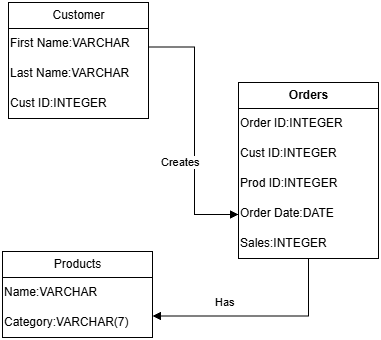

The diagram above was exported from draw.io. Its source (the exported page's mxGraphModel, read from the mxfile embedded in the PNG):
<mxGraphModel dx="903" dy="575" grid="1" gridSize="10" guides="1" tooltips="1" connect="1" arrows="1" fold="1" page="1" pageScale="1" pageWidth="827" pageHeight="1169" math="0" shadow="0">
  <root>
    <mxCell id="0" />
    <mxCell id="1" parent="0" />
    <mxCell id="Scz7DCu7FVqMvcuMRNoy-12" parent="1" style="swimlane;fontStyle=1;childLayout=stackLayout;horizontal=1;startSize=26;fillColor=none;horizontalStack=0;resizeParent=1;resizeParentMax=0;resizeLast=0;collapsible=1;marginBottom=0;html=1;" value="Orders" vertex="1">
      <mxGeometry height="176" width="140" x="490" y="190" as="geometry" />
    </mxCell>
    <mxCell id="Scz7DCu7FVqMvcuMRNoy-38" parent="Scz7DCu7FVqMvcuMRNoy-12" style="text;html=1;whiteSpace=wrap;strokeColor=none;fillColor=none;align=left;verticalAlign=middle;rounded=0;autosize=1;resizable=0;" value="Order ID:INTEGER" vertex="1">
      <mxGeometry height="30" width="140" y="26" as="geometry" />
    </mxCell>
    <mxCell id="Scz7DCu7FVqMvcuMRNoy-41" parent="Scz7DCu7FVqMvcuMRNoy-12" style="text;html=1;whiteSpace=wrap;strokeColor=none;fillColor=none;align=left;verticalAlign=middle;rounded=0;autosize=1;resizable=0;" value="Cust ID:INTEGER" vertex="1">
      <mxGeometry height="30" width="140" y="56" as="geometry" />
    </mxCell>
    <mxCell id="Scz7DCu7FVqMvcuMRNoy-42" parent="Scz7DCu7FVqMvcuMRNoy-12" style="text;html=1;whiteSpace=wrap;strokeColor=none;fillColor=none;align=left;verticalAlign=middle;rounded=0;autosize=1;resizable=0;" value="Prod ID:INTEGER" vertex="1">
      <mxGeometry height="30" width="140" y="86" as="geometry" />
    </mxCell>
    <mxCell id="Scz7DCu7FVqMvcuMRNoy-43" parent="Scz7DCu7FVqMvcuMRNoy-12" style="text;html=1;whiteSpace=wrap;strokeColor=none;fillColor=none;align=left;verticalAlign=middle;rounded=0;autosize=1;resizable=0;" value="Order Date:DATE" vertex="1">
      <mxGeometry height="30" width="140" y="116" as="geometry" />
    </mxCell>
    <mxCell id="Scz7DCu7FVqMvcuMRNoy-44" parent="Scz7DCu7FVqMvcuMRNoy-12" style="text;html=1;whiteSpace=wrap;strokeColor=none;fillColor=none;align=left;verticalAlign=middle;rounded=0;autosize=1;resizable=0;" value="Sales:INTEGER" vertex="1">
      <mxGeometry height="30" width="140" y="146" as="geometry" />
    </mxCell>
    <mxCell id="Scz7DCu7FVqMvcuMRNoy-16" parent="1" style="swimlane;fontStyle=0;childLayout=stackLayout;horizontal=1;startSize=26;fillColor=none;horizontalStack=0;resizeParent=1;resizeParentMax=0;resizeLast=0;collapsible=1;marginBottom=0;html=1;" value="Products" vertex="1">
      <mxGeometry height="86" width="150" x="254" y="359" as="geometry" />
    </mxCell>
    <mxCell id="Scz7DCu7FVqMvcuMRNoy-45" parent="Scz7DCu7FVqMvcuMRNoy-16" style="text;html=1;whiteSpace=wrap;strokeColor=none;fillColor=none;align=left;verticalAlign=middle;rounded=0;autosize=1;resizable=0;" value="Name:VARCHAR" vertex="1">
      <mxGeometry height="30" width="150" y="26" as="geometry" />
    </mxCell>
    <mxCell id="Scz7DCu7FVqMvcuMRNoy-46" parent="Scz7DCu7FVqMvcuMRNoy-16" style="text;html=1;whiteSpace=wrap;strokeColor=none;fillColor=none;align=left;verticalAlign=middle;rounded=0;autosize=1;resizable=0;" value="Category:VARCHAR(7)" vertex="1">
      <mxGeometry height="30" width="150" y="56" as="geometry" />
    </mxCell>
    <mxCell id="Scz7DCu7FVqMvcuMRNoy-17" parent="1" style="swimlane;fontStyle=0;childLayout=stackLayout;horizontal=1;startSize=26;fillColor=none;horizontalStack=0;resizeParent=1;resizeParentMax=0;resizeLast=0;collapsible=1;marginBottom=0;html=1;" value="Customer" vertex="1">
      <mxGeometry height="116" width="140" x="260" y="110" as="geometry" />
    </mxCell>
    <mxCell id="Scz7DCu7FVqMvcuMRNoy-31" parent="Scz7DCu7FVqMvcuMRNoy-17" style="text;html=1;whiteSpace=wrap;strokeColor=none;fillColor=none;align=left;verticalAlign=middle;rounded=0;autosize=1;resizable=0;" value="First Name:VARCHAR" vertex="1">
      <mxGeometry height="30" width="140" y="26" as="geometry" />
    </mxCell>
    <mxCell id="Scz7DCu7FVqMvcuMRNoy-36" parent="Scz7DCu7FVqMvcuMRNoy-17" style="text;html=1;whiteSpace=wrap;strokeColor=none;fillColor=none;align=left;verticalAlign=middle;rounded=0;autosize=1;resizable=0;" value="Last Name:VARCHAR" vertex="1">
      <mxGeometry height="30" width="140" y="56" as="geometry" />
    </mxCell>
    <mxCell id="Scz7DCu7FVqMvcuMRNoy-47" parent="Scz7DCu7FVqMvcuMRNoy-17" style="text;html=1;whiteSpace=wrap;strokeColor=none;fillColor=none;align=left;verticalAlign=middle;rounded=0;autosize=1;resizable=0;" value="Cust ID:INTEGER" vertex="1">
      <mxGeometry height="30" width="140" y="86" as="geometry" />
    </mxCell>
    <mxCell id="Scz7DCu7FVqMvcuMRNoy-19" edge="1" parent="1" style="endArrow=block;endFill=1;html=1;edgeStyle=orthogonalEdgeStyle;align=left;verticalAlign=top;rounded=0;entryX=0;entryY=0.75;entryDx=0;entryDy=0;" target="Scz7DCu7FVqMvcuMRNoy-12" value="Creates">
      <mxGeometry relative="1" x="0.1503" y="-35" as="geometry">
        <mxPoint as="offset" />
        <Array as="points">
          <mxPoint x="446" y="155" />
          <mxPoint x="446" y="322" />
        </Array>
        <mxPoint x="400" y="154.5" as="sourcePoint" />
        <mxPoint x="560" y="154.5" as="targetPoint" />
      </mxGeometry>
    </mxCell>
    <mxCell id="Scz7DCu7FVqMvcuMRNoy-21" edge="1" parent="1" source="Scz7DCu7FVqMvcuMRNoy-44" style="endArrow=block;endFill=1;html=1;edgeStyle=orthogonalEdgeStyle;align=left;verticalAlign=top;rounded=0;entryX=1;entryY=0.75;entryDx=0;entryDy=0;exitX=0.5;exitY=1;exitDx=0;exitDy=0;" target="Scz7DCu7FVqMvcuMRNoy-16" value="Has">
      <mxGeometry relative="1" x="0.4435" y="-27" as="geometry">
        <mxPoint x="1" as="offset" />
        <Array as="points">
          <mxPoint x="560" y="424" />
        </Array>
        <mxPoint x="560" y="380" as="sourcePoint" />
        <mxPoint x="720" y="300" as="targetPoint" />
      </mxGeometry>
    </mxCell>
  </root>
</mxGraphModel>